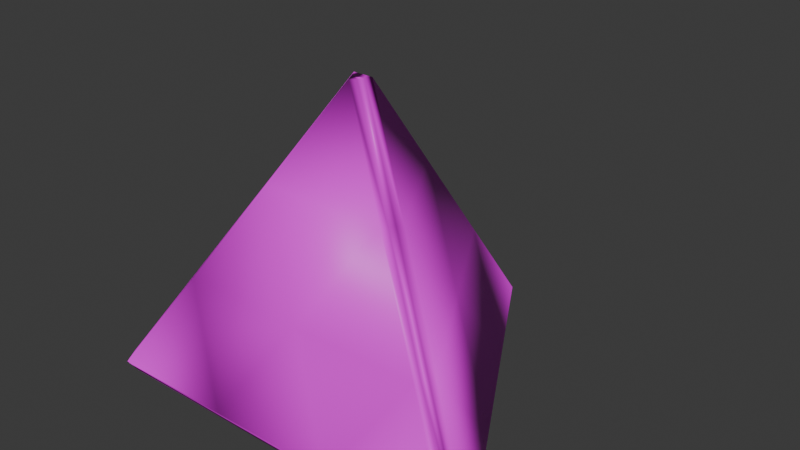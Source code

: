 # Source: dice-3.blend  (saved by Blender 4.3.32; exported with 4.5.12 LTS)
import bpy
from mathutils import Matrix  # noqa: F401  (used for matrix-valued properties, if any)

bpy.ops.wm.read_factory_settings(use_empty=True)
scene = bpy.context.scene
scene.name = 'Scene'

# ---- collections
col_collection = bpy.data.collections.new('Collection'); scene.collection.children.link(col_collection)

# ---- images (referenced by path relative to the original .blend; pixels are not part of the script)
import os
ASSET_DIR = os.environ.get("B2B_ASSET_DIR", "")  # directory of the original .blend (textures are referenced by path, not embedded)
HERE = os.path.dirname(os.path.abspath(__file__))  # packed textures are extracted next to this script under _unpacked/

def load_image(name, relpath, width, height, colorspace="sRGB"):
    """Load a texture the original file referenced (path relative to the .blend, or extracted next to this script)."""
    p = next((c for c in (os.path.join(HERE, relpath), os.path.join(ASSET_DIR, relpath)) if relpath and os.path.exists(c)), "")
    if p:
        img = bpy.data.images.load(p, check_existing=True)
        img.name = name
    else:  # same state as the original file: an image datablock whose file is absent (Cycles renders it pink)
        img = bpy.data.images.new(name, width, height)
        img.source = "FILE"
        img.filepath = "//" + (relpath or name)
    img.colorspace_settings.name = colorspace
    return img
img_material_002_base_color = load_image('Material.002 Base Color', '', 1024, 1024, 'sRGB')

# ---- materials (node trees are filled in below, after node groups)
mat_material_002 = bpy.data.materials.new('Material.002')

# ---- material node trees
mat_material_002.use_nodes = True; mat_material_002.node_tree.nodes.clear()
_N = mat_material_002.node_tree.nodes; _L = mat_material_002.node_tree.links
n0 = _N.new('ShaderNodeBsdfPrincipled'); n0.name = 'Principled BSDF'; n0.location = (10, 300)
n1 = _N.new('ShaderNodeOutputMaterial'); n1.name = 'Material Output'; n1.location = (300, 300)
n2 = _N.new('ShaderNodeTexImage'); n2.name = 'Image Texture'; n2.location = (-280, 280)
n2.image = img_material_002_base_color
_L.new(n0.outputs[0], n1.inputs[0])
_L.new(n2.outputs[0], n0.inputs[0])
n1.is_active_output = True

# ---- world
world_world = bpy.data.worlds.new('World'); scene.world = world_world
world_world.use_nodes = True; world_world.node_tree.nodes.clear()
_N = world_world.node_tree.nodes; _L = world_world.node_tree.links
n0 = _N.new('ShaderNodeOutputWorld'); n0.name = 'World Output'; n0.location = (300, 300)
n1 = _N.new('ShaderNodeBackground'); n1.name = 'Background'; n1.location = (10, 300)
n1.inputs[0].default_value = (0.05088, 0.05088, 0.05088, 1.0)
_L.new(n1.outputs[0], n0.inputs[0])
n0.is_active_output = True
world_world.color = (0.05088, 0.05088, 0.05088)
world_world.sun_shadow_jitter_overblur = 0.0

# ---- meshes
me_cone = bpy.data.meshes.new('Cone')
me_cone.from_pydata([(1.49e-08, 1.3, -1.0), (-0.05852, 1.328, -0.9064), (0.05852, 1.328, -0.9064), (1.126, -0.65, -1.0), (1.18, -0.6135, -0.9064), (1.121, -0.7149, -0.9064), (-1.126, -0.65, -1.0), (-1.121, -0.7149, -0.9064), (-1.18, -0.6135, -0.9064), (-0.05852, 0.03379, 0.8198), (0.0, -0.06757, 0.8198), (0.05852, 0.03379, 0.8198), (0.03901, 1.319, -0.9376), (0.01951, 1.309, -0.9688), (-0.01951, 1.309, -0.9688), (-0.03901, 1.319, -0.9376), (-0.01951, 1.328, -0.9064), (0.01951, 1.328, -0.9064), (1.123, -0.6933, -0.9376), (1.124, -0.6716, -0.9688), (1.144, -0.6378, -0.9688), (1.162, -0.6257, -0.9376), (1.16, -0.6473, -0.9064), (1.141, -0.6811, -0.9064), (-1.162, -0.6257, -0.9376), (-1.144, -0.6378, -0.9688), (-1.124, -0.6716, -0.9688), (-1.123, -0.6933, -0.9376), (-1.141, -0.6811, -0.9064), (-1.16, -0.6473, -0.9064), (0.01951, 0.03379, 0.8198), (-0.01951, 0.03379, 0.8198), (-0.03901, 0.0, 0.8198), (-0.01951, -0.03379, 0.8198), (0.01951, -0.03379, 0.8198), (0.03901, 0.0, 0.8198), (0.4322, 0.6811, -0.9064), (0.806, 0.03379, -0.9064), (0.7506, 5.96e-08, -1.0), (0.3753, 0.65, -1.0), (-0.05852, 0.8969, -0.331), (-0.05852, 0.4653, 0.2444), (0.05852, 0.4653, 0.2444), (0.05852, 0.8969, -0.331), (0.3737, -0.2833, 0.2444), (0.7475, -0.4991, -0.331), (0.806, -0.3978, -0.331), (0.4322, -0.182, 0.2444), (0.3737, -0.7149, -0.9064), (-0.3737, -0.7149, -0.9064), (-0.3753, -0.65, -1.0), (0.3753, -0.65, -1.0), (-0.4322, -0.182, 0.2444), (-0.806, -0.3978, -0.331), (-0.7475, -0.4991, -0.331), (-0.3737, -0.2833, 0.2444), (-0.806, 0.03379, -0.9064), (-0.4322, 0.6811, -0.9064), (-0.3753, 0.65, -1.0), (-0.7506, 5.96e-08, -1.0), (0.0, 5.96e-08, -1.0), (-0.7875, 0.02252, -0.9376), (-0.769, 0.01126, -0.9688), (-0.4133, 0.6707, -0.9376), (-0.3943, 0.6604, -0.9688), (-0.4127, -0.2158, 0.2444), (-0.3932, -0.2496, 0.2444), (-0.7865, -0.4315, -0.331), (-0.767, -0.4653, -0.331), (0.3742, -0.6933, -0.9376), (0.3748, -0.6716, -0.9688), (-0.3742, -0.6933, -0.9376), (-0.3748, -0.6716, -0.9688), (0.3932, -0.2496, 0.2444), (0.4127, -0.2158, 0.2444), (0.767, -0.4653, -0.331), (0.7865, -0.4315, -0.331), (-0.01951, 0.8969, -0.331), (0.01951, 0.8969, -0.331), (-0.01951, 0.4653, 0.2444), (0.01951, 0.4653, 0.2444), (0.4133, 0.6707, -0.9376), (0.3943, 0.6604, -0.9688), (0.7875, 0.02252, -0.9376), (0.769, 0.01126, -0.9688), (0.0, 0.0, 0.8198), (-1.142, -0.6595, -0.9376), (1.142, -0.6595, -0.9376), (0.0, 1.319, -0.9376), (0.0, -0.4991, -0.331), (0.4322, 0.2496, -0.331), (-0.4322, 0.2496, -0.331)], [], [(8, 53, 56), (2, 43, 36), (5, 45, 48), (0, 14, 13), (3, 20, 19), (6, 26, 25), (9, 32, 31), (84, 20, 3, 38), (80, 30, 11, 42), (76, 22, 4, 46), (72, 26, 6, 50), (68, 28, 7, 54), (64, 14, 0, 58), (0, 39, 58), (59, 50, 6), (58, 60, 59), (59, 60, 50), (60, 51, 50), (58, 39, 60), (39, 38, 60), (60, 38, 51), (38, 3, 51), (25, 62, 59, 6), (62, 64, 58, 59), (8, 56, 61, 24), (24, 61, 62, 25), (56, 57, 63, 61), (61, 63, 64, 62), (57, 1, 15, 63), (63, 15, 14, 64), (33, 66, 55, 10), (66, 68, 54, 55), (9, 52, 65, 32), (32, 65, 66, 33), (52, 53, 67, 65), (65, 67, 68, 66), (53, 8, 29, 67), (67, 29, 28, 68), (19, 70, 51, 3), (70, 72, 50, 51), (5, 48, 69, 18), (18, 69, 70, 19), (48, 49, 71, 69), (69, 71, 72, 70), (49, 7, 27, 71), (71, 27, 26, 72), (35, 74, 47, 11), (74, 76, 46, 47), (10, 44, 73, 34), (34, 73, 74, 35), (44, 45, 75, 73), (73, 75, 76, 74), (45, 5, 23, 75), (75, 23, 22, 76), (17, 78, 43, 2), (78, 80, 42, 43), (1, 40, 77, 16), (16, 77, 78, 17), (40, 41, 79, 77), (77, 79, 80, 78), (41, 9, 31, 79), (79, 31, 30, 80), (13, 82, 39, 0), (82, 84, 38, 39), (2, 36, 81, 12), (12, 81, 82, 13), (36, 37, 83, 81), (81, 83, 84, 82), (37, 4, 21, 83), (83, 21, 20, 84), (30, 35, 11), (31, 85, 30), (30, 85, 35), (85, 34, 35), (31, 32, 85), (32, 33, 85), (85, 33, 34), (33, 10, 34), (24, 29, 8), (25, 86, 24), (24, 86, 29), (86, 28, 29), (25, 26, 86), (26, 27, 86), (86, 27, 28), (27, 7, 28), (18, 23, 5), (19, 87, 18), (18, 87, 23), (87, 22, 23), (19, 20, 87), (20, 21, 87), (87, 21, 22), (21, 4, 22), (12, 17, 2), (13, 88, 12), (12, 88, 17), (88, 16, 17), (13, 14, 88), (14, 15, 88), (88, 15, 16), (15, 1, 16), (49, 54, 7), (48, 89, 49), (49, 89, 54), (89, 55, 54), (48, 45, 89), (45, 44, 89), (89, 44, 55), (44, 10, 55), (37, 46, 4), (36, 90, 37), (37, 90, 46), (90, 47, 46), (36, 43, 90), (43, 42, 90), (90, 42, 47), (42, 11, 47), (57, 40, 1), (56, 91, 57), (57, 91, 40), (91, 41, 40), (56, 53, 91), (53, 52, 91), (91, 52, 41), (52, 9, 41)])
me_cone.polygons.foreach_set('use_smooth', [True] * 126)
_uv = me_cone.uv_layers.new(name='UVMap')
_uv.uv.foreach_set('vector', [0.06125, 0.1518, 0.121, 0.1864, 0.121, 0.2554, 0.2594, 0.4625, 0.2594, 0.3935, 0.3192, 0.359, 0.4294, 0.1356, 0.3696, 0.1701, 0.3098, 0.1356, 0.2379, 0.465, 0.2388, 0.4642, 0.2409, 0.4666, 0.4301, 0.132, 0.433, 0.1339, 0.4299, 0.1332, 0.05772, 0.153, 0.05791, 0.1496, 0.0589, 0.1526, 0.2406, 0.2554, 0.2438, 0.25, 0.2469, 0.2554, 0.3823, 0.2571, 0.4422, 0.1533, 0.444, 0.154, 0.3839, 0.258, 0.2531, 0.3245, 0.2531, 0.2554, 0.2594, 0.2554, 0.2594, 0.3245, 0.3758, 0.181, 0.4356, 0.1464, 0.4388, 0.1518, 0.379, 0.1864, 0.19, 0.1319, 0.07011, 0.1319, 0.06987, 0.13, 0.19, 0.13, 0.1273, 0.1755, 0.06749, 0.141, 0.07061, 0.1356, 0.1304, 0.1701, 0.1777, 0.361, 0.2376, 0.4648, 0.2361, 0.466, 0.1761, 0.362, 0.75, 0.458, 0.81, 0.354, 0.69, 0.354, 0.6299, 0.25, 0.69, 0.146, 0.5699, 0.146, 0.69, 0.354, 0.75, 0.25, 0.6299, 0.25, 0.6299, 0.25, 0.75, 0.25, 0.69, 0.146, 0.75, 0.25, 0.81, 0.146, 0.69, 0.146, 0.69, 0.354, 0.81, 0.354, 0.75, 0.25, 0.81, 0.354, 0.8701, 0.25, 0.75, 0.25, 0.75, 0.25, 0.8701, 0.25, 0.81, 0.146, 0.8701, 0.25, 0.9301, 0.146, 0.81, 0.146, 0.05776, 0.1533, 0.1177, 0.2571, 0.1161, 0.258, 0.05601, 0.154, 0.1177, 0.2571, 0.1777, 0.361, 0.1761, 0.362, 0.1161, 0.258, 0.06125, 0.1518, 0.121, 0.2554, 0.1194, 0.2563, 0.0595, 0.1526, 0.0595, 0.1526, 0.1194, 0.2563, 0.1177, 0.2571, 0.05776, 0.1533, 0.121, 0.2554, 0.1808, 0.359, 0.1793, 0.36, 0.1194, 0.2563, 0.1194, 0.2563, 0.1793, 0.36, 0.1777, 0.361, 0.1177, 0.2571, 0.1808, 0.359, 0.2406, 0.4625, 0.2391, 0.4637, 0.1793, 0.36, 0.1793, 0.36, 0.2391, 0.4637, 0.2376, 0.4648, 0.1777, 0.361, 0.2469, 0.2446, 0.1871, 0.2101, 0.1902, 0.2047, 0.25, 0.2392, 0.1871, 0.2101, 0.1273, 0.1755, 0.1304, 0.1701, 0.1902, 0.2047, 0.2406, 0.2554, 0.1808, 0.2209, 0.184, 0.2155, 0.2438, 0.25, 0.2438, 0.25, 0.184, 0.2155, 0.1871, 0.2101, 0.2469, 0.2446, 0.1808, 0.2209, 0.121, 0.1864, 0.1242, 0.181, 0.184, 0.2155, 0.184, 0.2155, 0.1242, 0.181, 0.1273, 0.1755, 0.1871, 0.2101, 0.121, 0.1864, 0.06125, 0.1518, 0.06437, 0.1464, 0.1242, 0.181, 0.1242, 0.181, 0.06437, 0.1464, 0.06749, 0.141, 0.1273, 0.1755, 0.4299, 0.1319, 0.31, 0.1319, 0.31, 0.13, 0.4301, 0.13, 0.31, 0.1319, 0.19, 0.1319, 0.19, 0.13, 0.31, 0.13, 0.4294, 0.1356, 0.3098, 0.1356, 0.3099, 0.1337, 0.4296, 0.1337, 0.4296, 0.1337, 0.3099, 0.1337, 0.31, 0.1319, 0.4299, 0.1319, 0.3098, 0.1356, 0.1902, 0.1356, 0.1901, 0.1337, 0.3099, 0.1337, 0.3099, 0.1337, 0.1901, 0.1337, 0.19, 0.1319, 0.31, 0.1319, 0.1902, 0.1356, 0.07061, 0.1356, 0.07036, 0.1337, 0.1901, 0.1337, 0.1901, 0.1337, 0.07036, 0.1337, 0.07011, 0.1319, 0.19, 0.1319, 0.2562, 0.25, 0.316, 0.2155, 0.3192, 0.2209, 0.2594, 0.2554, 0.316, 0.2155, 0.3758, 0.181, 0.379, 0.1864, 0.3192, 0.2209, 0.25, 0.2392, 0.3098, 0.2047, 0.3129, 0.2101, 0.2531, 0.2446, 0.2531, 0.2446, 0.3129, 0.2101, 0.316, 0.2155, 0.2562, 0.25, 0.3098, 0.2047, 0.3696, 0.1701, 0.3727, 0.1755, 0.3129, 0.2101, 0.3129, 0.2101, 0.3727, 0.1755, 0.3758, 0.181, 0.316, 0.2155, 0.3696, 0.1701, 0.4294, 0.1356, 0.4325, 0.141, 0.3727, 0.1755, 0.3727, 0.1755, 0.4325, 0.141, 0.4356, 0.1464, 0.3758, 0.181, 0.2531, 0.4625, 0.2531, 0.3935, 0.2594, 0.3935, 0.2594, 0.4625, 0.2531, 0.3935, 0.2531, 0.3245, 0.2594, 0.3245, 0.2594, 0.3935, 0.2406, 0.4625, 0.2406, 0.3935, 0.2469, 0.3935, 0.2469, 0.4625, 0.2469, 0.4625, 0.2469, 0.3935, 0.2531, 0.3935, 0.2531, 0.4625, 0.2406, 0.3935, 0.2406, 0.3245, 0.2469, 0.3245, 0.2469, 0.3935, 0.2469, 0.3935, 0.2469, 0.3245, 0.2531, 0.3245, 0.2531, 0.3935, 0.2406, 0.3245, 0.2406, 0.2554, 0.2469, 0.2554, 0.2469, 0.3245, 0.2469, 0.3245, 0.2469, 0.2554, 0.2531, 0.2554, 0.2531, 0.3245, 0.2624, 0.4648, 0.3223, 0.361, 0.3239, 0.362, 0.2639, 0.466, 0.3223, 0.361, 0.3823, 0.2571, 0.3839, 0.258, 0.3239, 0.362, 0.2594, 0.4625, 0.3192, 0.359, 0.3207, 0.36, 0.2609, 0.4637, 0.2609, 0.4637, 0.3207, 0.36, 0.3223, 0.361, 0.2624, 0.4648, 0.3192, 0.359, 0.379, 0.2554, 0.3806, 0.2563, 0.3207, 0.36, 0.3207, 0.36, 0.3806, 0.2563, 0.3823, 0.2571, 0.3223, 0.361, 0.379, 0.2554, 0.4388, 0.1518, 0.4405, 0.1526, 0.3806, 0.2563, 0.3806, 0.2563, 0.4405, 0.1526, 0.4422, 0.1533, 0.3823, 0.2571, 0.2531, 0.2554, 0.2562, 0.25, 0.2594, 0.2554, 0.2469, 0.2554, 0.25, 0.25, 0.2531, 0.2554, 0.2531, 0.2554, 0.25, 0.25, 0.2562, 0.25, 0.25, 0.25, 0.2531, 0.2446, 0.2562, 0.25, 0.2469, 0.2554, 0.2438, 0.25, 0.25, 0.25, 0.2438, 0.25, 0.2469, 0.2446, 0.25, 0.25, 0.25, 0.25, 0.2469, 0.2446, 0.2531, 0.2446, 0.2469, 0.2446, 0.25, 0.2392, 0.2531, 0.2446, 0.06007, 0.1522, 0.06026, 0.1488, 0.06125, 0.1518, 0.0589, 0.1526, 0.05909, 0.1492, 0.06007, 0.1522, 0.06007, 0.1522, 0.05909, 0.1492, 0.06026, 0.1488, 0.05909, 0.1492, 0.05928, 0.1458, 0.06026, 0.1488, 0.0589, 0.1526, 0.05791, 0.1496, 0.05909, 0.1492, 0.05791, 0.1496, 0.0581, 0.1462, 0.05909, 0.1492, 0.05909, 0.1492, 0.0581, 0.1462, 0.05928, 0.1458, 0.0581, 0.1462, 0.0583, 0.1427, 0.05928, 0.1458, 0.4296, 0.1344, 0.4325, 0.1363, 0.4294, 0.1356, 0.4299, 0.1332, 0.4328, 0.1351, 0.4296, 0.1344, 0.4296, 0.1344, 0.4328, 0.1351, 0.4325, 0.1363, 0.4328, 0.1351, 0.4356, 0.137, 0.4325, 0.1363, 0.4299, 0.1332, 0.433, 0.1339, 0.4328, 0.1351, 0.433, 0.1339, 0.4359, 0.1357, 0.4328, 0.1351, 0.4328, 0.1351, 0.4359, 0.1357, 0.4356, 0.137, 0.4359, 0.1357, 0.4388, 0.1376, 0.4356, 0.137, 0.244, 0.4681, 0.2449, 0.4673, 0.247, 0.4697, 0.2409, 0.4666, 0.2418, 0.4657, 0.244, 0.4681, 0.244, 0.4681, 0.2418, 0.4657, 0.2449, 0.4673, 0.2418, 0.4657, 0.2428, 0.4649, 0.2449, 0.4673, 0.2409, 0.4666, 0.2388, 0.4642, 0.2418, 0.4657, 0.2388, 0.4642, 0.2397, 0.4634, 0.2418, 0.4657, 0.2418, 0.4657, 0.2397, 0.4634, 0.2428, 0.4649, 0.2397, 0.4634, 0.2406, 0.4625, 0.2428, 0.4649, 0.1902, 0.1356, 0.1304, 0.1701, 0.07061, 0.1356, 0.3098, 0.1356, 0.25, 0.1701, 0.1902, 0.1356, 0.1902, 0.1356, 0.25, 0.1701, 0.1304, 0.1701, 0.25, 0.1701, 0.1902, 0.2047, 0.1304, 0.1701, 0.3098, 0.1356, 0.3696, 0.1701, 0.25, 0.1701, 0.3696, 0.1701, 0.3098, 0.2047, 0.25, 0.1701, 0.25, 0.1701, 0.3098, 0.2047, 0.1902, 0.2047, 0.3098, 0.2047, 0.25, 0.2392, 0.1902, 0.2047, 0.379, 0.2554, 0.379, 0.1864, 0.4388, 0.1518, 0.3192, 0.359, 0.3192, 0.2899, 0.379, 0.2554, 0.379, 0.2554, 0.3192, 0.2899, 0.379, 0.1864, 0.3192, 0.2899, 0.3192, 0.2209, 0.379, 0.1864, 0.3192, 0.359, 0.2594, 0.3935, 0.3192, 0.2899, 0.2594, 0.3935, 0.2594, 0.3245, 0.3192, 0.2899, 0.3192, 0.2899, 0.2594, 0.3245, 0.3192, 0.2209, 0.2594, 0.3245, 0.2594, 0.2554, 0.3192, 0.2209, 0.1808, 0.359, 0.2406, 0.3935, 0.2406, 0.4625, 0.121, 0.2554, 0.1808, 0.2899, 0.1808, 0.359, 0.1808, 0.359, 0.1808, 0.2899, 0.2406, 0.3935, 0.1808, 0.2899, 0.2406, 0.3245, 0.2406, 0.3935, 0.121, 0.2554, 0.121, 0.1864, 0.1808, 0.2899, 0.121, 0.1864, 0.1808, 0.2209, 0.1808, 0.2899, 0.1808, 0.2899, 0.1808, 0.2209, 0.2406, 0.3245, 0.1808, 0.2209, 0.2406, 0.2554, 0.2406, 0.3245])
me_cone.materials.append(mat_material_002)
me_cone.update()
me_cone.normals_split_custom_set([tuple(v) for v in zip(*[iter([-0.4858, 0.3042, 0.8194, -0.9231, 0.3214, 0.2111, -0.9913, 0.07044, -0.1111, 0.5064, 0.2686, 0.8194, 0.7399, 0.6387, 0.2111, 0.5567, 0.8233, -0.1111, -0.02058, -0.5729, 0.8194, 0.1832, -0.9602, 0.2111, 0.4347, -0.8937, -0.1111, -0.5264, 0.8494, 0.03716, 0.8026, 0.505, -0.3175, -0.3896, -0.03736, -0.9202, 0.9988, 0.03114, 0.03716, 0.03602, -0.9476, -0.3175, 0.1624, 0.3561, -0.9202, -0.4724, -0.8806, 0.03716, -0.8386, 0.4426, -0.3175, 0.2272, -0.3187, -0.9202, 0.001755, -0.5686, 0.8226, 0.2539, 0.747, 0.6144, -0.9588, 0.1271, 0.2541, 0.8164, -0.4777, -0.3244, 0.03602, -0.9476, -0.3175, 0.9988, 0.03114, 0.03716, 0.6922, 0.4074, -0.5957, 4.2e-09, -0.01838, 0.9998, 0.9588, 0.1271, 0.2541, 0.4889, 0.8716, 0.03531, 0.03252, 0.7996, 0.5997, 0.8268, -0.4773, -0.2976, 0.7185, 0.6938, 0.04852, 0.4858, 0.3042, 0.8194, 0.7087, -0.3716, 0.5997, -0.8219, -0.4681, -0.3244, -0.8386, 0.4426, -0.3175, -0.4724, -0.8806, 0.03716, 0.006687, -0.8031, -0.5957, -0.8268, -0.4773, -0.2976, 0.2416, -0.9692, 0.04852, 0.02058, -0.5729, 0.8194, -0.6762, -0.4279, 0.5997, 0.005541, 0.9459, -0.3244, 0.8026, 0.505, -0.3175, -0.5264, 0.8494, 0.03716, -0.6989, 0.3958, -0.5957, -0.5264, 0.8494, 0.03716, -0.0368, 0.2531, -0.9667, -0.6989, 0.3958, -0.5957, -0.2008, -0.1584, -0.9667, 0.006687, -0.8031, -0.5957, -0.4724, -0.8806, 0.03716, -0.6989, 0.3958, -0.5957, 0.0, 0.0, -1.0, -0.2008, -0.1584, -0.9667, -0.2008, -0.1584, -0.9667, 0.0, 0.0, -1.0, 0.006687, -0.8031, -0.5957, 0.0, 0.0, -1.0, -0.4352, -0.4177, -0.7976, 0.006687, -0.8031, -0.5957, -0.6989, 0.3958, -0.5957, -0.0368, 0.2531, -0.9667, 0.0, 0.0, -1.0, -0.0368, 0.2531, -0.9667, 0.6922, 0.4074, -0.5957, 0.0, 0.0, -1.0, 0.0, 0.0, -1.0, 0.6922, 0.4074, -0.5957, -0.4352, -0.4177, -0.7976, 0.6922, 0.4074, -0.5957, 0.9988, 0.03114, 0.03716, -0.4352, -0.4177, -0.7976, 0.2272, -0.3187, -0.9202, -0.00561, -0.009679, -0.9999, -0.2008, -0.1584, -0.9667, -0.4724, -0.8806, 0.03716, -0.00561, -0.009679, -0.9999, 0.005541, 0.9459, -0.3244, -0.6989, 0.3958, -0.5957, -0.2008, -0.1584, -0.9667, -0.4858, 0.3042, 0.8194, -0.9913, 0.07044, -0.1111, -0.8164, -0.4777, -0.3244, -0.6847, 0.2987, 0.6648, -0.6847, 0.2987, 0.6648, -0.8164, -0.4777, -0.3244, -0.00561, -0.009679, -0.9999, 0.2272, -0.3187, -0.9202, -0.9913, 0.07044, -0.1111, -0.7242, 0.4258, -0.5423, -0.8164, -0.4777, -0.3244, -0.8164, -0.4777, -0.3244, -0.8164, -0.4777, -0.3244, -0.8164, -0.4777, -0.3244, 0.005541, 0.9459, -0.3244, -0.00561, -0.009679, -0.9999, -0.7242, 0.4258, -0.5423, 0.008402, 0.6096, -0.7927, -0.8506, -0.3825, -0.3607, -0.8164, -0.4777, -0.3244, -0.8164, -0.4777, -0.3244, -0.8506, -0.3825, -0.3607, 0.8026, 0.505, -0.3175, 0.005541, 0.9459, -0.3244, -0.8527, -0.4923, -0.1746, 1.481e-05, -0.9363, 0.3511, -0.1305, -0.5511, 0.8242, -0.4916, 0.2858, 0.8226, 1.481e-05, -0.9363, 0.3511, -0.8268, -0.4773, -0.2976, -0.6762, -0.4279, 0.5997, -0.1305, -0.5511, 0.8242, 0.001755, -0.5686, 0.8226, -0.7087, -0.3716, 0.5997, 0.01592, 0.009192, 0.9998, 0.2539, 0.747, 0.6144, 0.2539, 0.747, 0.6144, 0.01592, 0.009192, 0.9998, 1.481e-05, -0.9363, 0.3511, -0.8527, -0.4923, -0.1746, -0.7087, -0.3716, 0.5997, -0.9231, 0.3214, 0.2111, 0.01592, 0.009192, 0.9998, 0.01592, 0.009192, 0.9998, 0.01592, 0.009192, 0.9998, 0.01592, 0.009192, 0.9998, -0.8268, -0.4773, -0.2976, 1.481e-05, -0.9363, 0.3511, -0.9231, 0.3214, 0.2111, -0.4858, 0.3042, 0.8194, -0.09414, -0.05435, 0.9941, 0.01592, 0.009192, 0.9998, 0.01592, 0.009192, 0.9998, -0.09414, -0.05435, 0.9941, 0.2416, -0.9692, 0.04852, -0.8268, -0.4773, -0.2976, 0.1624, 0.3561, -0.9202, 0.01119, -1.994e-05, -0.9999, -0.4352, -0.4177, -0.7976, 0.9988, 0.03114, 0.03716, 0.01119, -1.994e-05, -0.9999, -0.8219, -0.4681, -0.3244, 0.006687, -0.8031, -0.5957, -0.4352, -0.4177, -0.7976, -0.02058, -0.5729, 0.8194, 0.4347, -0.8937, -0.1111, 0.8219, -0.4681, -0.3244, 0.08369, -0.7423, 0.6648, 0.08369, -0.7423, 0.6648, 0.8219, -0.4681, -0.3244, 0.01119, -1.994e-05, -0.9999, 0.1624, 0.3561, -0.9202, 0.4347, -0.8937, -0.1111, -0.006678, -0.8401, -0.5423, 0.8219, -0.4681, -0.3244, 0.8219, -0.4681, -0.3244, 0.8219, -0.4681, -0.3244, 0.8219, -0.4681, -0.3244, -0.8219, -0.4681, -0.3244, 0.01119, -1.994e-05, -0.9999, -0.006678, -0.8401, -0.5423, 0.02058, -0.5729, 0.8194, 0.7566, -0.5454, -0.3607, 0.8219, -0.4681, -0.3244, 0.8219, -0.4681, -0.3244, 0.7566, -0.5454, -0.3607, -0.8386, 0.4426, -0.3175, -0.8219, -0.4681, -0.3244, 0.8527, -0.4923, -0.1746, 0.8109, 0.4682, 0.3511, 0.5425, 0.1625, 0.8242, 0.4889, 0.8716, 0.03531, 0.8109, 0.4682, 0.3511, 0.8268, -0.4773, -0.2976, 0.7087, -0.3716, 0.5997, 0.5425, 0.1625, 0.8242, -0.4916, 0.2858, 0.8226, 0.6762, -0.4279, 0.5997, -0.01592, 0.009192, 0.9998, -0.3693, -0.8939, 0.2541, -0.3693, -0.8939, 0.2541, -0.01592, 0.009192, 0.9998, 0.8109, 0.4682, 0.3511, 0.8527, -0.4923, -0.1746, 0.6762, -0.4279, 0.5997, 0.1832, -0.9602, 0.2111, -0.01592, 0.009192, 0.9998, -0.01592, 0.009192, 0.9998, -0.01592, 0.009192, 0.9998, -0.01592, 0.009192, 0.9998, 0.8268, -0.4773, -0.2976, 0.8109, 0.4682, 0.3511, 0.1832, -0.9602, 0.2111, -0.02058, -0.5729, 0.8194, 0.09414, -0.05435, 0.9941, -0.01592, 0.009192, 0.9998, -0.01592, 0.009192, 0.9998, 0.09414, -0.05435, 0.9941, 0.7185, 0.6938, 0.04852, 0.8268, -0.4773, -0.2976, 0.0, 0.1087, 0.9941, 0.8109, 0.4682, 0.3511, 0.7399, 0.6387, 0.2111, 0.5064, 0.2686, 0.8194, 0.8109, 0.4682, 0.3511, 4.2e-09, -0.01838, 0.9998, 0.03252, 0.7996, 0.5997, 0.7399, 0.6387, 0.2111, 0.008402, 0.6096, -0.7927, -0.03252, 0.7996, 0.5997, -4.2e-09, 0.9547, -0.2976, -0.9601, 0.2753, 0.04852, -0.9601, 0.2753, 0.04852, -4.2e-09, 0.9547, -0.2976, 0.8109, 0.4682, 0.3511, 0.0, 0.1087, 0.9941, -0.03252, 0.7996, 0.5997, -0.03252, 0.7996, 0.5997, -4.2e-09, 0.9547, -0.2976, -4.2e-09, 0.9547, -0.2976, -4.2e-09, 0.9547, -0.2976, -4.2e-09, 0.9547, -0.2976, 4.2e-09, -0.01838, 0.9998, 0.8109, 0.4682, 0.3511, -0.03252, 0.7996, 0.5997, 0.001755, -0.5686, 0.8226, -0.9588, 0.1271, 0.2541, -4.2e-09, 0.9547, -0.2976, -4.2e-09, 0.9547, -0.2976, -0.9588, 0.1271, 0.2541, 0.9588, 0.1271, 0.2541, 4.2e-09, -0.01838, 0.9998, -0.3896, -0.03736, -0.9202, -0.005577, 0.009701, -0.9999, -0.0368, 0.2531, -0.9667, -0.5264, 0.8494, 0.03716, -0.005577, 0.009701, -0.9999, 0.8164, -0.4777, -0.3244, 0.6922, 0.4074, -0.5957, -0.0368, 0.2531, -0.9667, 0.5064, 0.2686, 0.8194, 0.5567, 0.8233, -0.1111, -0.005541, 0.9459, -0.3244, 0.601, 0.4436, 0.6648, 0.601, 0.4436, 0.6648, -0.005541, 0.9459, -0.3244, -0.005577, 0.009701, -0.9999, -0.3896, -0.03736, -0.9202, 0.5567, 0.8233, -0.1111, 0.7309, 0.4143, -0.5423, -0.005542, 0.9459, -0.3244, -0.005541, 0.9459, -0.3244, -0.005541, 0.9459, -0.3244, -0.005542, 0.9459, -0.3244, 0.8164, -0.4777, -0.3244, -0.005577, 0.009701, -0.9999, 0.7309, 0.4143, -0.5423, 0.4858, 0.3042, 0.8194, 0.09405, 0.9279, -0.3607, -0.005542, 0.9459, -0.3244, -0.005542, 0.9459, -0.3244, 0.09405, 0.9279, -0.3607, 0.03602, -0.9476, -0.3175, 0.8164, -0.4777, -0.3244, 0.9588, 0.1271, 0.2541, 0.8527, -0.4923, -0.1746, 0.4889, 0.8716, 0.03531, -0.9588, 0.1271, 0.2541, 0.4682, 0.8109, 0.3512, 0.9588, 0.1271, 0.2541, 0.9588, 0.1271, 0.2541, 0.4682, 0.8109, 0.3512, 0.8527, -0.4923, -0.1746, 0.4682, 0.8109, 0.3512, -0.3693, -0.8939, 0.2541, 0.8527, -0.4923, -0.1746, -0.9588, 0.1271, 0.2541, 0.2539, 0.747, 0.6144, 0.4682, 0.8109, 0.3512, 0.2539, 0.747, 0.6144, -0.8527, -0.4923, -0.1746, 0.4682, 0.8109, 0.3512, 0.4682, 0.8109, 0.3512, -0.8527, -0.4923, -0.1746, -0.3693, -0.8939, 0.2541, -0.8527, -0.4923, -0.1746, -0.4916, 0.2858, 0.8226, -0.3693, -0.8939, 0.2541, -0.6847, 0.2987, 0.6648, -0.09414, -0.05435, 0.9941, -0.4858, 0.3042, 0.8194, 0.2272, -0.3187, -0.9202, -0.7559, 0.647, -0.1005, -0.6847, 0.2987, 0.6648, -0.6847, 0.2987, 0.6648, -0.7559, 0.647, -0.1005, -0.09414, -0.05435, 0.9941, -0.7559, 0.647, -0.1005, 0.2416, -0.9692, 0.04852, -0.09414, -0.05435, 0.9941, 0.2272, -0.3187, -0.9202, -0.8386, 0.4426, -0.3175, -0.7559, 0.647, -0.1005, -0.8386, 0.4426, -0.3175, 0.7566, -0.5454, -0.3607, -0.7559, 0.647, -0.1005, -0.7559, 0.647, -0.1005, 0.7566, -0.5454, -0.3607, 0.2416, -0.9692, 0.04852, 0.7566, -0.5454, -0.3607, 0.02058, -0.5729, 0.8194, 0.2416, -0.9692, 0.04852, 0.08369, -0.7423, 0.6648, 0.09414, -0.05435, 0.9941, -0.02058, -0.5729, 0.8194, 0.1624, 0.3561, -0.9202, -0.1823, -0.9781, -0.1005, 0.08369, -0.7423, 0.6648, 0.08369, -0.7423, 0.6648, -0.1823, -0.9781, -0.1005, 0.09414, -0.05435, 0.9941, -0.1823, -0.9781, -0.1005, 0.7185, 0.6938, 0.04852, 0.09414, -0.05435, 0.9941, 0.1624, 0.3561, -0.9202, 0.03602, -0.9476, -0.3175, -0.1823, -0.9781, -0.1005, 0.03602, -0.9476, -0.3175, 0.09405, 0.9279, -0.3607, -0.1823, -0.9781, -0.1005, -0.1823, -0.9781, -0.1005, 0.09405, 0.9279, -0.3607, 0.7185, 0.6938, 0.04852, 0.09405, 0.9279, -0.3607, 0.4858, 0.3042, 0.8194, 0.7185, 0.6938, 0.04852, 0.601, 0.4436, 0.6648, 0.0, 0.1087, 0.9941, 0.5064, 0.2686, 0.8194, -0.3896, -0.03736, -0.9202, 0.9382, 0.3311, -0.1005, 0.601, 0.4436, 0.6648, 0.601, 0.4436, 0.6648, 0.9382, 0.3311, -0.1005, 0.0, 0.1087, 0.9941, 0.9382, 0.3311, -0.1005, -0.9601, 0.2753, 0.04852, 0.0, 0.1087, 0.9941, -0.3896, -0.03736, -0.9202, 0.8026, 0.505, -0.3175, 0.9382, 0.3311, -0.1005, 0.8026, 0.505, -0.3175, -0.8506, -0.3825, -0.3607, 0.9382, 0.3311, -0.1005, 0.9382, 0.3311, -0.1005, -0.8506, -0.3825, -0.3607, -0.9601, 0.2753, 0.04852, -0.8506, -0.3825, -0.3607, 0.008402, 0.6096, -0.7927, -0.9601, 0.2753, 0.04852, -0.006678, -0.8401, -0.5423, -0.6762, -0.4279, 0.5997, 0.02058, -0.5729, 0.8194, 0.4347, -0.8937, -0.1111, 1.019e-08, -0.9363, 0.3511, -0.006678, -0.8401, -0.5423, -0.006678, -0.8401, -0.5423, 1.019e-08, -0.9363, 0.3511, -0.6762, -0.4279, 0.5997, 1.019e-08, -0.9363, 0.3511, -0.1305, -0.5511, 0.8242, -0.6762, -0.4279, 0.5997, 0.4347, -0.8937, -0.1111, 0.1832, -0.9602, 0.2111, 1.019e-08, -0.9363, 0.3511, 0.1832, -0.9602, 0.2111, 0.6762, -0.4279, 0.5997, 1.019e-08, -0.9363, 0.3511, 1.019e-08, -0.9363, 0.3511, 0.6762, -0.4279, 0.5997, -0.1305, -0.5511, 0.8242, 0.6762, -0.4279, 0.5997, -0.4916, 0.2858, 0.8226, -0.1305, -0.5511, 0.8242, 0.7309, 0.4143, -0.5423, 0.7087, -0.3716, 0.5997, 0.4858, 0.3042, 0.8194, 0.5567, 0.8233, -0.1111, 0.8109, 0.4682, 0.3511, 0.7309, 0.4143, -0.5423, 0.7309, 0.4143, -0.5423, 0.8109, 0.4682, 0.3511, 0.7087, -0.3716, 0.5997, 0.8109, 0.4682, 0.3511, 0.5425, 0.1625, 0.8242, 0.7087, -0.3716, 0.5997, 0.5567, 0.8233, -0.1111, 0.7399, 0.6387, 0.2111, 0.8109, 0.4682, 0.3511, 0.7399, 0.6387, 0.2111, 0.03252, 0.7996, 0.5997, 0.8109, 0.4682, 0.3511, 0.8109, 0.4682, 0.3511, 0.03252, 0.7996, 0.5997, 0.5425, 0.1625, 0.8242, 0.03252, 0.7996, 0.5997, 0.4889, 0.8716, 0.03531, 0.5425, 0.1625, 0.8242, -0.7242, 0.4258, -0.5423, -0.03252, 0.7996, 0.5997, 0.008402, 0.6096, -0.7927, -0.9913, 0.07044, -0.1111, -0.8109, 0.4682, 0.3511, -0.7242, 0.4258, -0.5423, -0.7242, 0.4258, -0.5423, -0.8109, 0.4682, 0.3511, -0.03252, 0.7996, 0.5997, -0.8109, 0.4682, 0.3511, -0.03252, 0.7996, 0.5997, -0.03252, 0.7996, 0.5997, -0.9913, 0.07044, -0.1111, -0.9231, 0.3214, 0.2111, -0.8109, 0.4682, 0.3511, -0.9231, 0.3214, 0.2111, -0.7087, -0.3716, 0.5997, -0.8109, 0.4682, 0.3511, -0.8109, 0.4682, 0.3511, -0.7087, -0.3716, 0.5997, -0.03252, 0.7996, 0.5997, -0.7087, -0.3716, 0.5997, 0.001755, -0.5686, 0.8226, -0.03252, 0.7996, 0.5997])] * 3)])

# ---- objects
ob_cone = bpy.data.objects.new('Cone', me_cone)

# ---- transforms, parenting, visibility, modifiers, constraints
ob_cone.location = (0.0, 0.0, 1.0)

# ---- collection membership
col_collection.objects.link(ob_cone)

# ---- scene / render settings (as saved in the file)
scene.frame_start = 1; scene.frame_end = 250; scene.frame_set(1)
scene.render.engine = 'BLENDER_EEVEE_NEXT'
bpy.context.view_layer.update()

# ---- added for rendering (the .blend has no active camera and no usable light): camera, sun
cam_auto = bpy.data.cameras.new('AutoCamera')
cam_auto.lens = 50.0
cam_auto.sensor_width = 36.0
cam_auto.clip_end = 1000.0
ob_auto_camera = bpy.data.objects.new('AutoCamera', cam_auto)
scene.collection.objects.link(ob_auto_camera)
ob_auto_camera.location = (3.34281, -3.70461, 3.58415)
ob_auto_camera.rotation_euler = (1.09748, -7.21219e-08, 0.694738)
scene.camera = ob_auto_camera
light_auto_sun = bpy.data.lights.new('AutoSun', 'SUN')
light_auto_sun.energy = 3.0
light_auto_sun.angle = 0.0523599
ob_auto_sun = bpy.data.objects.new('AutoSun', light_auto_sun)
scene.collection.objects.link(ob_auto_sun)
ob_auto_sun.rotation_euler = (0.872665, 0.174533, 0.523599)
bpy.context.view_layer.update()
